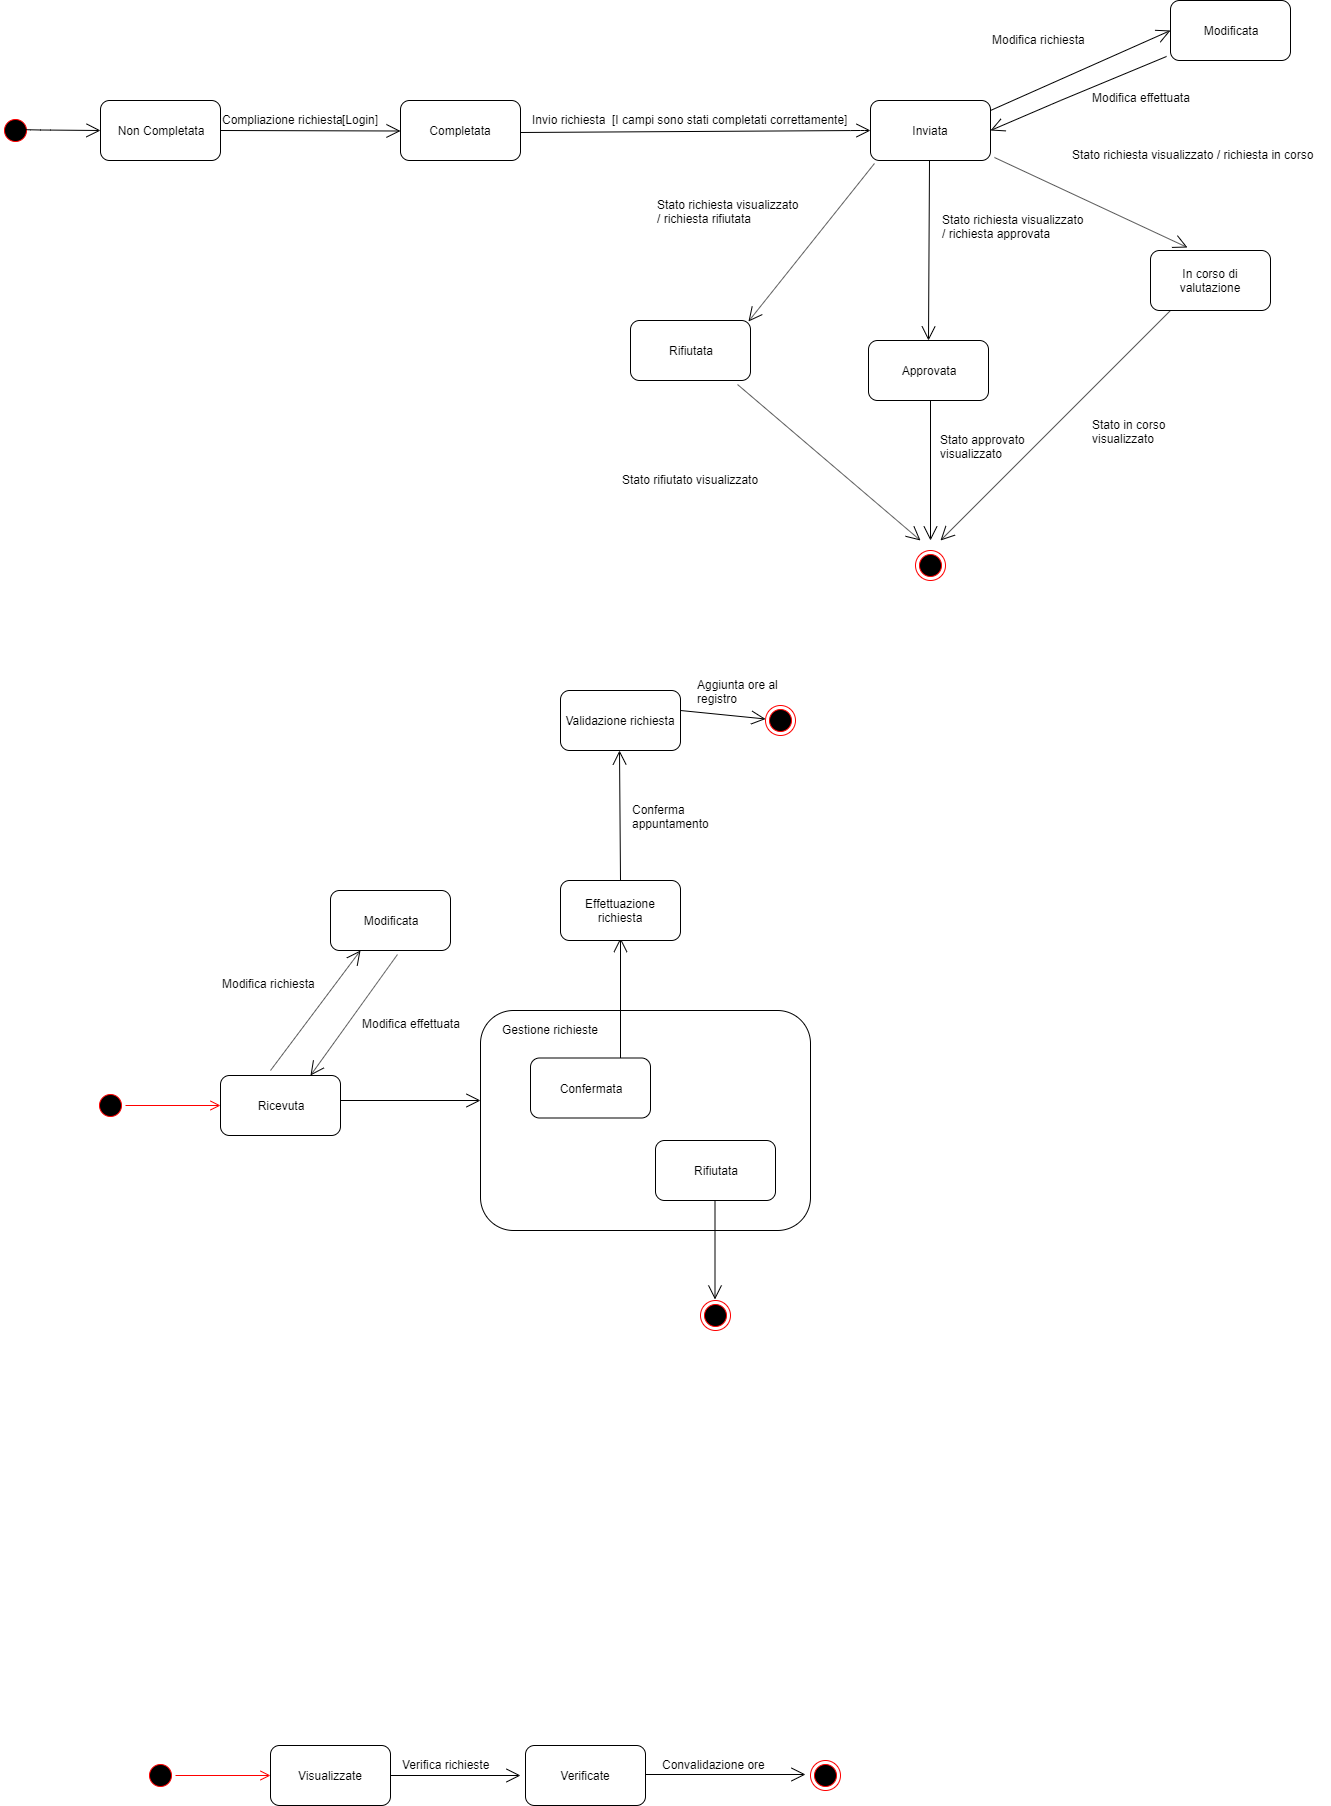

The diagram above was exported from draw.io. Its source (the exported page's mxGraphModel, read from the mxfile embedded in the PNG):
<mxGraphModel dx="1108" dy="401" grid="1" gridSize="10" guides="1" tooltips="1" connect="1" arrows="1" fold="1" page="1" pageScale="1" pageWidth="1920" pageHeight="1200" math="0" shadow="0">
  <root>
    <mxCell id="0" />
    <mxCell id="1" parent="0" />
    <mxCell id="2ZPmjZUIpFZ26d4CHUz2-1" value="" style="ellipse;html=1;shape=startState;fillColor=#000000;strokeColor=#ff0000;" vertex="1" parent="1">
      <mxGeometry x="30" y="615" width="30" height="30" as="geometry" />
    </mxCell>
    <mxCell id="2ZPmjZUIpFZ26d4CHUz2-5" value="Non Completata" style="rounded=1;whiteSpace=wrap;html=1;" vertex="1" parent="1">
      <mxGeometry x="130" y="600" width="120" height="60" as="geometry" />
    </mxCell>
    <mxCell id="2ZPmjZUIpFZ26d4CHUz2-7" value="Inviata" style="rounded=1;whiteSpace=wrap;html=1;" vertex="1" parent="1">
      <mxGeometry x="900" y="600" width="120" height="60" as="geometry" />
    </mxCell>
    <mxCell id="2ZPmjZUIpFZ26d4CHUz2-11" value="Compliazione richiesta" style="text;html=1;resizable=0;points=[];autosize=1;align=left;verticalAlign=top;spacingTop=-4;" vertex="1" parent="1">
      <mxGeometry x="250" y="610" width="140" height="20" as="geometry" />
    </mxCell>
    <mxCell id="2ZPmjZUIpFZ26d4CHUz2-14" value="[Login]" style="text;html=1;resizable=0;points=[];autosize=1;align=left;verticalAlign=top;spacingTop=-4;" vertex="1" parent="1">
      <mxGeometry x="370" y="610" width="50" height="20" as="geometry" />
    </mxCell>
    <mxCell id="2ZPmjZUIpFZ26d4CHUz2-15" value="Completata" style="rounded=1;whiteSpace=wrap;html=1;" vertex="1" parent="1">
      <mxGeometry x="430" y="600" width="120" height="60" as="geometry" />
    </mxCell>
    <mxCell id="2ZPmjZUIpFZ26d4CHUz2-17" value="Invio richiesta" style="text;html=1;resizable=0;points=[];autosize=1;align=left;verticalAlign=top;spacingTop=-4;rotation=0;" vertex="1" parent="1">
      <mxGeometry x="560" y="610" width="90" height="20" as="geometry" />
    </mxCell>
    <mxCell id="2ZPmjZUIpFZ26d4CHUz2-18" value="[I campi sono stati completati correttamente]" style="text;html=1;resizable=0;points=[];autosize=1;align=left;verticalAlign=top;spacingTop=-4;rotation=0;" vertex="1" parent="1">
      <mxGeometry x="640" y="610" width="250" height="20" as="geometry" />
    </mxCell>
    <mxCell id="2ZPmjZUIpFZ26d4CHUz2-23" value="Stato richiesta visualizzato / richiesta in corso" style="text;html=1;resizable=0;points=[];autosize=1;align=left;verticalAlign=top;spacingTop=-4;rotation=0;" vertex="1" parent="1">
      <mxGeometry x="1100" y="645" width="260" height="20" as="geometry" />
    </mxCell>
    <mxCell id="2ZPmjZUIpFZ26d4CHUz2-25" value="Stato richiesta visualizzato &lt;br&gt;/ richiesta approvata" style="text;html=1;resizable=0;points=[];autosize=1;align=left;verticalAlign=top;spacingTop=-4;" vertex="1" parent="1">
      <mxGeometry x="970" y="710" width="160" height="30" as="geometry" />
    </mxCell>
    <mxCell id="2ZPmjZUIpFZ26d4CHUz2-28" value="Stato richiesta visualizzato &lt;br&gt;/ richiesta rifiutata" style="text;html=1;resizable=0;points=[];autosize=1;align=left;verticalAlign=top;spacingTop=-4;" vertex="1" parent="1">
      <mxGeometry x="685" y="695" width="160" height="30" as="geometry" />
    </mxCell>
    <mxCell id="2ZPmjZUIpFZ26d4CHUz2-29" value="Rifiutata" style="rounded=1;whiteSpace=wrap;html=1;" vertex="1" parent="1">
      <mxGeometry x="660" y="820" width="120" height="60" as="geometry" />
    </mxCell>
    <mxCell id="2ZPmjZUIpFZ26d4CHUz2-30" value="Approvata" style="rounded=1;whiteSpace=wrap;html=1;" vertex="1" parent="1">
      <mxGeometry x="898" y="840" width="120" height="60" as="geometry" />
    </mxCell>
    <mxCell id="2ZPmjZUIpFZ26d4CHUz2-31" value="In corso di valutazione" style="rounded=1;whiteSpace=wrap;html=1;" vertex="1" parent="1">
      <mxGeometry x="1180" y="750" width="120" height="60" as="geometry" />
    </mxCell>
    <mxCell id="2ZPmjZUIpFZ26d4CHUz2-33" value="Stato rifiutato visualizzato" style="text;html=1;resizable=0;points=[];autosize=1;align=left;verticalAlign=top;spacingTop=-4;" vertex="1" parent="1">
      <mxGeometry x="650" y="970" width="150" height="20" as="geometry" />
    </mxCell>
    <mxCell id="2ZPmjZUIpFZ26d4CHUz2-35" value="Stato approvato &lt;br&gt;visualizzato" style="text;html=1;resizable=0;points=[];autosize=1;align=left;verticalAlign=top;spacingTop=-4;" vertex="1" parent="1">
      <mxGeometry x="968" y="930" width="100" height="30" as="geometry" />
    </mxCell>
    <mxCell id="2ZPmjZUIpFZ26d4CHUz2-36" value="Stato in corso&lt;br&gt;visualizzato" style="text;html=1;resizable=0;points=[];autosize=1;align=left;verticalAlign=top;spacingTop=-4;" vertex="1" parent="1">
      <mxGeometry x="1120" y="915" width="90" height="30" as="geometry" />
    </mxCell>
    <mxCell id="2ZPmjZUIpFZ26d4CHUz2-38" value="" style="ellipse;html=1;shape=endState;fillColor=#000000;strokeColor=#ff0000;" vertex="1" parent="1">
      <mxGeometry x="945" y="1050" width="30" height="30" as="geometry" />
    </mxCell>
    <mxCell id="2ZPmjZUIpFZ26d4CHUz2-42" value="" style="endArrow=open;endFill=1;endSize=12;html=1;" edge="1" parent="1">
      <mxGeometry width="160" relative="1" as="geometry">
        <mxPoint x="1020" y="610" as="sourcePoint" />
        <mxPoint x="1200" y="530" as="targetPoint" />
      </mxGeometry>
    </mxCell>
    <mxCell id="2ZPmjZUIpFZ26d4CHUz2-43" value="Modificata" style="rounded=1;whiteSpace=wrap;html=1;" vertex="1" parent="1">
      <mxGeometry x="1200" y="500" width="120" height="60" as="geometry" />
    </mxCell>
    <mxCell id="2ZPmjZUIpFZ26d4CHUz2-44" value="Modifica richiesta" style="text;html=1;resizable=0;points=[];autosize=1;align=left;verticalAlign=top;spacingTop=-4;rotation=0;" vertex="1" parent="1">
      <mxGeometry x="1020" y="530" width="110" height="20" as="geometry" />
    </mxCell>
    <mxCell id="2ZPmjZUIpFZ26d4CHUz2-46" value="" style="endArrow=open;endFill=1;endSize=12;html=1;exitX=-0.033;exitY=0.933;exitDx=0;exitDy=0;exitPerimeter=0;entryX=1;entryY=0.5;entryDx=0;entryDy=0;" edge="1" parent="1" source="2ZPmjZUIpFZ26d4CHUz2-43" target="2ZPmjZUIpFZ26d4CHUz2-7">
      <mxGeometry width="160" relative="1" as="geometry">
        <mxPoint x="1130" y="590" as="sourcePoint" />
        <mxPoint x="1040" y="630" as="targetPoint" />
        <Array as="points">
          <mxPoint x="1090" y="600" />
        </Array>
      </mxGeometry>
    </mxCell>
    <mxCell id="2ZPmjZUIpFZ26d4CHUz2-47" value="Modifica effettuata" style="text;html=1;resizable=0;points=[];autosize=1;align=left;verticalAlign=top;spacingTop=-4;" vertex="1" parent="1">
      <mxGeometry x="1120" y="587.5" width="110" height="20" as="geometry" />
    </mxCell>
    <mxCell id="2ZPmjZUIpFZ26d4CHUz2-51" value="" style="endArrow=open;endFill=1;endSize=12;html=1;entryX=0;entryY=0.5;entryDx=0;entryDy=0;" edge="1" parent="1" target="2ZPmjZUIpFZ26d4CHUz2-5">
      <mxGeometry width="160" relative="1" as="geometry">
        <mxPoint x="45" y="629" as="sourcePoint" />
        <mxPoint x="105" y="629" as="targetPoint" />
        <Array as="points">
          <mxPoint x="70" y="629.5" />
        </Array>
      </mxGeometry>
    </mxCell>
    <mxCell id="2ZPmjZUIpFZ26d4CHUz2-52" value="" style="endArrow=open;endFill=1;endSize=12;html=1;" edge="1" parent="1">
      <mxGeometry width="160" relative="1" as="geometry">
        <mxPoint x="250" y="630" as="sourcePoint" />
        <mxPoint x="430" y="630.5" as="targetPoint" />
      </mxGeometry>
    </mxCell>
    <mxCell id="2ZPmjZUIpFZ26d4CHUz2-53" value="" style="endArrow=open;endFill=1;endSize=12;html=1;entryX=0;entryY=0.5;entryDx=0;entryDy=0;" edge="1" parent="1" target="2ZPmjZUIpFZ26d4CHUz2-7">
      <mxGeometry width="160" relative="1" as="geometry">
        <mxPoint x="550" y="632" as="sourcePoint" />
        <mxPoint x="710" y="632" as="targetPoint" />
        <Array as="points">
          <mxPoint x="890" y="630" />
        </Array>
      </mxGeometry>
    </mxCell>
    <mxCell id="2ZPmjZUIpFZ26d4CHUz2-54" value="" style="endArrow=open;endFill=1;endSize=12;html=1;entryX=0.983;entryY=0.017;entryDx=0;entryDy=0;entryPerimeter=0;exitX=0.033;exitY=1.05;exitDx=0;exitDy=0;exitPerimeter=0;" edge="1" parent="1" source="2ZPmjZUIpFZ26d4CHUz2-7" target="2ZPmjZUIpFZ26d4CHUz2-29">
      <mxGeometry width="160" relative="1" as="geometry">
        <mxPoint x="890" y="720" as="sourcePoint" />
        <mxPoint x="830" y="860" as="targetPoint" />
      </mxGeometry>
    </mxCell>
    <mxCell id="2ZPmjZUIpFZ26d4CHUz2-57" value="" style="endArrow=open;endFill=1;endSize=12;html=1;entryX=0.5;entryY=0;entryDx=0;entryDy=0;" edge="1" parent="1" target="2ZPmjZUIpFZ26d4CHUz2-30">
      <mxGeometry width="160" relative="1" as="geometry">
        <mxPoint x="959" y="660" as="sourcePoint" />
        <mxPoint x="959" y="770" as="targetPoint" />
      </mxGeometry>
    </mxCell>
    <mxCell id="2ZPmjZUIpFZ26d4CHUz2-58" value="" style="endArrow=open;endFill=1;endSize=12;html=1;entryX=0.308;entryY=-0.05;entryDx=0;entryDy=0;entryPerimeter=0;exitX=1.033;exitY=0.95;exitDx=0;exitDy=0;exitPerimeter=0;" edge="1" parent="1" source="2ZPmjZUIpFZ26d4CHUz2-7" target="2ZPmjZUIpFZ26d4CHUz2-31">
      <mxGeometry width="160" relative="1" as="geometry">
        <mxPoint x="1060" y="687" as="sourcePoint" />
        <mxPoint x="1220" y="687" as="targetPoint" />
      </mxGeometry>
    </mxCell>
    <mxCell id="2ZPmjZUIpFZ26d4CHUz2-59" value="" style="endArrow=open;endFill=1;endSize=12;html=1;" edge="1" parent="1">
      <mxGeometry width="160" relative="1" as="geometry">
        <mxPoint x="1200" y="810" as="sourcePoint" />
        <mxPoint x="970" y="1040" as="targetPoint" />
      </mxGeometry>
    </mxCell>
    <mxCell id="2ZPmjZUIpFZ26d4CHUz2-60" value="" style="endArrow=open;endFill=1;endSize=12;html=1;exitX=0.892;exitY=1.067;exitDx=0;exitDy=0;exitPerimeter=0;" edge="1" parent="1" source="2ZPmjZUIpFZ26d4CHUz2-29">
      <mxGeometry width="160" relative="1" as="geometry">
        <mxPoint x="705" y="890" as="sourcePoint" />
        <mxPoint x="950" y="1040" as="targetPoint" />
      </mxGeometry>
    </mxCell>
    <mxCell id="2ZPmjZUIpFZ26d4CHUz2-61" value="" style="endArrow=open;endFill=1;endSize=12;html=1;" edge="1" parent="1">
      <mxGeometry width="160" relative="1" as="geometry">
        <mxPoint x="960" y="900" as="sourcePoint" />
        <mxPoint x="960" y="1040" as="targetPoint" />
      </mxGeometry>
    </mxCell>
    <mxCell id="2ZPmjZUIpFZ26d4CHUz2-63" value="" style="ellipse;html=1;shape=startState;fillColor=#000000;strokeColor=#ff0000;" vertex="1" parent="1">
      <mxGeometry x="125" y="1590" width="30" height="30" as="geometry" />
    </mxCell>
    <mxCell id="2ZPmjZUIpFZ26d4CHUz2-64" value="" style="edgeStyle=orthogonalEdgeStyle;html=1;verticalAlign=bottom;endArrow=open;endSize=8;strokeColor=#ff0000;" edge="1" source="2ZPmjZUIpFZ26d4CHUz2-63" parent="1">
      <mxGeometry relative="1" as="geometry">
        <mxPoint x="250" y="1605" as="targetPoint" />
      </mxGeometry>
    </mxCell>
    <mxCell id="2ZPmjZUIpFZ26d4CHUz2-65" value="Ricevuta" style="rounded=1;whiteSpace=wrap;html=1;" vertex="1" parent="1">
      <mxGeometry x="250" y="1575" width="120" height="60" as="geometry" />
    </mxCell>
    <mxCell id="2ZPmjZUIpFZ26d4CHUz2-66" value="" style="endArrow=open;endFill=1;endSize=12;html=1;" edge="1" parent="1">
      <mxGeometry width="160" relative="1" as="geometry">
        <mxPoint x="370" y="1600" as="sourcePoint" />
        <mxPoint x="510" y="1600" as="targetPoint" />
      </mxGeometry>
    </mxCell>
    <mxCell id="2ZPmjZUIpFZ26d4CHUz2-68" value="Confermata" style="rounded=1;whiteSpace=wrap;html=1;" vertex="1" parent="1">
      <mxGeometry x="565" y="1560" width="120" height="60" as="geometry" />
    </mxCell>
    <mxCell id="2ZPmjZUIpFZ26d4CHUz2-69" value="Rifiutata" style="rounded=1;whiteSpace=wrap;html=1;" vertex="1" parent="1">
      <mxGeometry x="675" y="1635" width="120" height="60" as="geometry" />
    </mxCell>
    <mxCell id="2ZPmjZUIpFZ26d4CHUz2-71" value="Modificata" style="rounded=1;whiteSpace=wrap;html=1;" vertex="1" parent="1">
      <mxGeometry x="540" y="1575" width="120" height="60" as="geometry" />
    </mxCell>
    <mxCell id="2ZPmjZUIpFZ26d4CHUz2-73" value="" style="rounded=1;whiteSpace=wrap;html=1;" vertex="1" parent="1">
      <mxGeometry x="510" y="1510" width="330" height="220" as="geometry" />
    </mxCell>
    <mxCell id="2ZPmjZUIpFZ26d4CHUz2-74" value="Gestione richieste" style="text;html=1;resizable=0;points=[];autosize=1;align=left;verticalAlign=top;spacingTop=-4;" vertex="1" parent="1">
      <mxGeometry x="530" y="1520" width="110" height="20" as="geometry" />
    </mxCell>
    <mxCell id="2ZPmjZUIpFZ26d4CHUz2-75" value="Confermata" style="rounded=1;whiteSpace=wrap;html=1;" vertex="1" parent="1">
      <mxGeometry x="560" y="1557.5" width="120" height="60" as="geometry" />
    </mxCell>
    <mxCell id="2ZPmjZUIpFZ26d4CHUz2-76" value="Rifiutata" style="rounded=1;whiteSpace=wrap;html=1;" vertex="1" parent="1">
      <mxGeometry x="685" y="1640" width="120" height="60" as="geometry" />
    </mxCell>
    <mxCell id="2ZPmjZUIpFZ26d4CHUz2-78" value="Modificata" style="rounded=1;whiteSpace=wrap;html=1;" vertex="1" parent="1">
      <mxGeometry x="360" y="1390" width="120" height="60" as="geometry" />
    </mxCell>
    <mxCell id="2ZPmjZUIpFZ26d4CHUz2-80" value="" style="endArrow=open;endFill=1;endSize=12;html=1;entryX=0.25;entryY=1;entryDx=0;entryDy=0;" edge="1" parent="1" target="2ZPmjZUIpFZ26d4CHUz2-78">
      <mxGeometry width="160" relative="1" as="geometry">
        <mxPoint x="300" y="1570" as="sourcePoint" />
        <mxPoint x="360" y="1500" as="targetPoint" />
      </mxGeometry>
    </mxCell>
    <mxCell id="2ZPmjZUIpFZ26d4CHUz2-81" value="" style="endArrow=open;endFill=1;endSize=12;html=1;exitX=0.558;exitY=1.067;exitDx=0;exitDy=0;exitPerimeter=0;" edge="1" parent="1" source="2ZPmjZUIpFZ26d4CHUz2-78">
      <mxGeometry width="160" relative="1" as="geometry">
        <mxPoint x="370" y="1505" as="sourcePoint" />
        <mxPoint x="340" y="1575" as="targetPoint" />
      </mxGeometry>
    </mxCell>
    <mxCell id="2ZPmjZUIpFZ26d4CHUz2-83" value="" style="endArrow=open;endFill=1;endSize=12;html=1;" edge="1" parent="1">
      <mxGeometry width="160" relative="1" as="geometry">
        <mxPoint x="744.5" y="1700" as="sourcePoint" />
        <mxPoint x="744.5" y="1799" as="targetPoint" />
      </mxGeometry>
    </mxCell>
    <mxCell id="2ZPmjZUIpFZ26d4CHUz2-84" value="" style="ellipse;html=1;shape=endState;fillColor=#000000;strokeColor=#ff0000;" vertex="1" parent="1">
      <mxGeometry x="730" y="1800" width="30" height="30" as="geometry" />
    </mxCell>
    <mxCell id="2ZPmjZUIpFZ26d4CHUz2-85" value="" style="endArrow=open;endFill=1;endSize=12;html=1;" edge="1" parent="1">
      <mxGeometry width="160" relative="1" as="geometry">
        <mxPoint x="650" y="1557.5" as="sourcePoint" />
        <mxPoint x="650" y="1437.5" as="targetPoint" />
      </mxGeometry>
    </mxCell>
    <mxCell id="2ZPmjZUIpFZ26d4CHUz2-86" value="Effettuazione&lt;br&gt;richiesta" style="rounded=1;whiteSpace=wrap;html=1;" vertex="1" parent="1">
      <mxGeometry x="590" y="1380" width="120" height="60" as="geometry" />
    </mxCell>
    <mxCell id="2ZPmjZUIpFZ26d4CHUz2-88" value="" style="endArrow=open;endFill=1;endSize=12;html=1;exitX=0.5;exitY=0;exitDx=0;exitDy=0;" edge="1" parent="1" source="2ZPmjZUIpFZ26d4CHUz2-86">
      <mxGeometry width="160" relative="1" as="geometry">
        <mxPoint x="649" y="1360" as="sourcePoint" />
        <mxPoint x="649" y="1250" as="targetPoint" />
      </mxGeometry>
    </mxCell>
    <mxCell id="2ZPmjZUIpFZ26d4CHUz2-89" value="Validazione richiesta" style="rounded=1;whiteSpace=wrap;html=1;" vertex="1" parent="1">
      <mxGeometry x="590" y="1190" width="120" height="60" as="geometry" />
    </mxCell>
    <mxCell id="2ZPmjZUIpFZ26d4CHUz2-91" value="" style="endArrow=open;endFill=1;endSize=12;html=1;" edge="1" parent="1" target="2ZPmjZUIpFZ26d4CHUz2-92">
      <mxGeometry width="160" relative="1" as="geometry">
        <mxPoint x="710" y="1210" as="sourcePoint" />
        <mxPoint x="810" y="1220" as="targetPoint" />
      </mxGeometry>
    </mxCell>
    <mxCell id="2ZPmjZUIpFZ26d4CHUz2-92" value="" style="ellipse;html=1;shape=endState;fillColor=#000000;strokeColor=#ff0000;" vertex="1" parent="1">
      <mxGeometry x="795" y="1205" width="30" height="30" as="geometry" />
    </mxCell>
    <mxCell id="SHhW9aUoS6uHjp9jApc3-1" value="Modifica effettuata" style="text;html=1;" vertex="1" parent="1">
      <mxGeometry x="390" y="1510" width="120" height="30" as="geometry" />
    </mxCell>
    <mxCell id="SHhW9aUoS6uHjp9jApc3-2" value="Modifica richiesta" style="text;html=1;" vertex="1" parent="1">
      <mxGeometry x="250" y="1470" width="120" height="30" as="geometry" />
    </mxCell>
    <mxCell id="SHhW9aUoS6uHjp9jApc3-4" value="Conferma &lt;br&gt;appuntamento&lt;br&gt;" style="text;html=1;resizable=0;points=[];autosize=1;align=left;verticalAlign=top;spacingTop=-4;" vertex="1" parent="1">
      <mxGeometry x="660" y="1300" width="90" height="30" as="geometry" />
    </mxCell>
    <mxCell id="SHhW9aUoS6uHjp9jApc3-7" value="" style="ellipse;html=1;shape=startState;fillColor=#000000;strokeColor=#ff0000;" vertex="1" parent="1">
      <mxGeometry x="175" y="2260" width="30" height="30" as="geometry" />
    </mxCell>
    <mxCell id="SHhW9aUoS6uHjp9jApc3-8" value="" style="edgeStyle=orthogonalEdgeStyle;html=1;verticalAlign=bottom;endArrow=open;endSize=8;strokeColor=#ff0000;" edge="1" source="SHhW9aUoS6uHjp9jApc3-7" parent="1">
      <mxGeometry relative="1" as="geometry">
        <mxPoint x="300" y="2275" as="targetPoint" />
      </mxGeometry>
    </mxCell>
    <mxCell id="SHhW9aUoS6uHjp9jApc3-9" value="Visualizzate" style="rounded=1;whiteSpace=wrap;html=1;" vertex="1" parent="1">
      <mxGeometry x="300" y="2245" width="120" height="60" as="geometry" />
    </mxCell>
    <mxCell id="SHhW9aUoS6uHjp9jApc3-11" value="" style="endArrow=open;endFill=1;endSize=12;html=1;" edge="1" parent="1">
      <mxGeometry width="160" relative="1" as="geometry">
        <mxPoint x="420" y="2275" as="sourcePoint" />
        <mxPoint x="550" y="2275" as="targetPoint" />
      </mxGeometry>
    </mxCell>
    <mxCell id="SHhW9aUoS6uHjp9jApc3-12" value="Verificate" style="rounded=1;whiteSpace=wrap;html=1;" vertex="1" parent="1">
      <mxGeometry x="555" y="2245" width="120" height="60" as="geometry" />
    </mxCell>
    <mxCell id="SHhW9aUoS6uHjp9jApc3-13" value="" style="endArrow=open;endFill=1;endSize=12;html=1;" edge="1" parent="1">
      <mxGeometry width="160" relative="1" as="geometry">
        <mxPoint x="675" y="2274" as="sourcePoint" />
        <mxPoint x="835" y="2274" as="targetPoint" />
      </mxGeometry>
    </mxCell>
    <mxCell id="SHhW9aUoS6uHjp9jApc3-14" value="Convalidazione ore" style="text;html=1;resizable=0;points=[];autosize=1;align=left;verticalAlign=top;spacingTop=-4;" vertex="1" parent="1">
      <mxGeometry x="690" y="2255" width="120" height="20" as="geometry" />
    </mxCell>
    <mxCell id="SHhW9aUoS6uHjp9jApc3-15" value="" style="ellipse;html=1;shape=endState;fillColor=#000000;strokeColor=#ff0000;" vertex="1" parent="1">
      <mxGeometry x="840" y="2260" width="30" height="30" as="geometry" />
    </mxCell>
    <mxCell id="SHhW9aUoS6uHjp9jApc3-16" value="Verifica richieste" style="text;html=1;resizable=0;points=[];autosize=1;align=left;verticalAlign=top;spacingTop=-4;" vertex="1" parent="1">
      <mxGeometry x="430" y="2255" width="100" height="20" as="geometry" />
    </mxCell>
    <mxCell id="SHhW9aUoS6uHjp9jApc3-17" value="Aggiunta ore al&amp;nbsp;&lt;br&gt;registro" style="text;html=1;resizable=0;points=[];autosize=1;align=left;verticalAlign=top;spacingTop=-4;" vertex="1" parent="1">
      <mxGeometry x="725" y="1175" width="100" height="30" as="geometry" />
    </mxCell>
  </root>
</mxGraphModel>